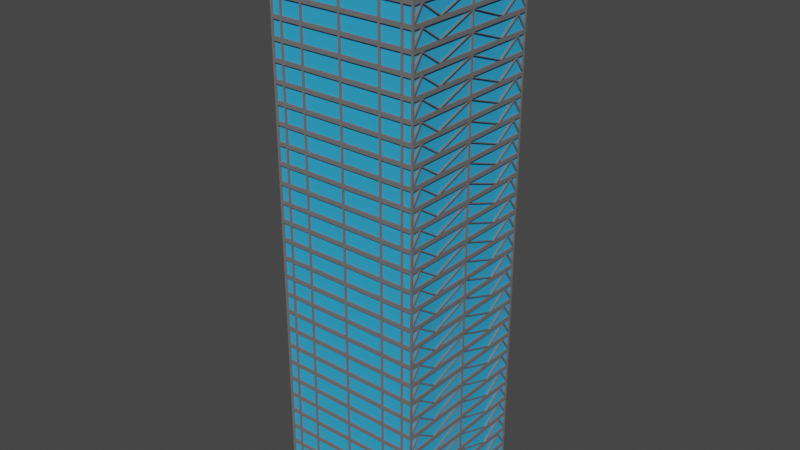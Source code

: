 # Source: HotelTower.blend  (saved by Blender 3.3.6; exported with 4.5.12 LTS)
import bpy
from mathutils import Matrix  # noqa: F401  (used for matrix-valued properties, if any)

bpy.ops.wm.read_factory_settings(use_empty=True)
scene = bpy.context.scene
scene.name = 'Scene'

# ---- collections
col_collection = bpy.data.collections.new('Collection'); scene.collection.children.link(col_collection)

# ---- materials (node trees are filled in below, after node groups)
mat_frame = bpy.data.materials.new('Frame')
mat_frame.alpha_threshold = 0.0
mat_frame.use_transparent_shadow = False
mat_frame.roughness = 0.5
mat_frame.line_color = (0.0, 0.0, 0.0, 1.0)
mat_window = bpy.data.materials.new('Window')
mat_window.use_transparent_shadow = False

# ---- material node trees
mat_frame.use_nodes = True; mat_frame.node_tree.nodes.clear()
_N = mat_frame.node_tree.nodes; _L = mat_frame.node_tree.links
n0 = _N.new('ShaderNodeOutputMaterial'); n0.name = 'Material Output'; n0.location = (300, 300)
n1 = _N.new('ShaderNodeBsdfPrincipled'); n1.name = 'Principled BSDF'; n1.location = (10, 300)
n1.distribution = 'GGX'
n1.subsurface_method = 'RANDOM_WALK_SKIN'
n1.inputs[0].default_value = (0.1626, 0.1626, 0.1626, 1.0)
n1.inputs[3].default_value = 1.45
n1.inputs[27].default_value = (0.0, 0.0, 0.0, 1.0)
n1.inputs[28].default_value = 1.0
_L.new(n1.outputs[0], n0.inputs[0])
n0.is_active_output = True
mat_window.use_nodes = True; mat_window.node_tree.nodes.clear()
_N = mat_window.node_tree.nodes; _L = mat_window.node_tree.links
n0 = _N.new('ShaderNodeBsdfPrincipled'); n0.name = 'Principled BSDF'; n0.location = (10, 300)
n0.distribution = 'GGX'
n0.subsurface_method = 'RANDOM_WALK_SKIN'
n0.inputs[0].default_value = (0.03058, 0.4243, 0.8, 1.0)
n0.inputs[3].default_value = 1.45
n0.inputs[27].default_value = (0.0, 0.0, 0.0, 1.0)
n0.inputs[28].default_value = 1.0
n1 = _N.new('ShaderNodeOutputMaterial'); n1.name = 'Material Output'; n1.location = (300, 300)
_L.new(n0.outputs[0], n1.inputs[0])
n1.is_active_output = True

# ---- world
world_world = bpy.data.worlds.new('World'); scene.world = world_world
world_world.use_nodes = True; world_world.node_tree.nodes.clear()
_N = world_world.node_tree.nodes; _L = world_world.node_tree.links
n0 = _N.new('ShaderNodeOutputWorld'); n0.name = 'World Output'; n0.location = (300, 300)
n1 = _N.new('ShaderNodeBackground'); n1.name = 'Background'; n1.location = (10, 300)
n1.inputs[0].default_value = (0.05088, 0.05088, 0.05088, 1.0)
_L.new(n1.outputs[0], n0.inputs[0])
n0.is_active_output = True
world_world.color = (0.05088, 0.05088, 0.05088)
world_world.use_sun_shadow = False
world_world.sun_shadow_jitter_overblur = 0.0

# ---- meshes
me_cube_001 = bpy.data.meshes.new('Cube.001')
me_cube_001.from_pydata([(0.0, 20.0, 0.0), (0.0, 20.0, 5.0), (0.0, 20.0, 4.5), (0.0, 20.0, 0.5), (-20.0, 20.0, 0.0), (-20.0, 20.0, 5.0), (-20.0, 0.0, 0.0), (-20.0, 0.0, 5.0), (-0.25, 20.0, 5.0), (-10.75, 20.0, 5.0), (-11.25, 20.0, 5.0), (-16.75, 20.0, 5.0), (-17.25, 20.0, 5.0), (-19.5, 20.0, 5.0), (-19.5, 20.0, 0.0), (-17.25, 20.0, 0.0), (-16.75, 20.0, 0.0), (-11.25, 20.0, 0.0), (-10.75, 20.0, 0.0), (-0.25, 20.0, 0.0), (-20.0, 20.0, 4.5), (-20.0, 0.0, 4.5), (-0.25, 20.0, 4.5), (-10.75, 20.0, 4.5), (-11.25, 20.0, 4.5), (-16.75, 20.0, 4.5), (-17.25, 20.0, 4.5), (-19.5, 20.0, 4.5), (-20.0, 20.0, 0.5), (-20.0, 0.0, 0.5), (-0.25, 20.0, 0.5), (-10.75, 20.0, 0.5), (-11.25, 20.0, 0.5), (-16.75, 20.0, 0.5), (-17.25, 20.0, 0.5), (-19.5, 20.0, 0.5), (-17.25, 19.5, 4.5), (-19.5, 19.5, 4.5), (-11.25, 19.5, 4.5), (-16.75, 19.5, 4.5), (-0.25, 19.5, 4.5), (-10.75, 19.5, 4.5), (-0.25, 19.5, 0.5), (-10.75, 19.5, 0.5), (-11.25, 19.5, 0.5), (-16.75, 19.5, 0.5), (-17.25, 19.5, 0.5), (-19.5, 19.5, 0.5), (-20.0, 19.5, 0.0), (-20.0, 19.5, 5.0), (-20.0, 19.5, 4.5), (-20.0, 19.5, 0.5), (-20.0, 0.25, 5.0), (-20.0, 0.25, 4.5), (-20.0, 0.25, 0.5), (-20.0, 0.25, 0.0), (-20.0, 16.91, 4.271), (-20.0, 10.93, 0.6176), (-20.0, 11.25, 0.5), (-20.0, 10.75, 0.5), (-20.0, 0.25, 4.318), (-20.0, 0.0, 4.409), (-20.0, 17.25, 4.5), (-20.0, 16.75, 4.5), (-20.0, 19.5, 1.227), (-19.5, 0.25, 4.318), (-19.5, 0.25, 0.5), (-19.5, 16.75, 4.5), (-19.5, 0.25, 4.5), (-19.5, 10.75, 0.5), (-19.5, 11.25, 0.5), (-19.5, 10.93, 0.6176), (-19.5, 17.25, 4.5), (-19.5, 16.91, 4.271), (-19.5, 19.5, 1.227), (-1.0, -20.0, 0.0), (0.0, -20.0, 5.0), (0.0, -20.0, 4.5), (-1.0, -20.0, 0.5), (-20.0, -20.0, 0.0), (-20.0, -20.0, 5.0), (-0.25, -20.0, 5.0), (-10.75, -20.0, 5.0), (-11.25, -20.0, 5.0), (-16.75, -20.0, 5.0), (-17.25, -20.0, 5.0), (-19.5, -20.0, 5.0), (-19.5, -20.0, 0.0), (-17.25, -20.0, 0.0), (-16.75, -20.0, 0.0), (-11.25, -20.0, 0.0), (-10.75, -20.0, 0.0), (-1.25, -20.0, 0.0), (-20.0, -20.0, 4.5), (-0.25, -20.0, 4.5), (-10.75, -20.0, 4.5), (-11.25, -20.0, 4.5), (-16.75, -20.0, 4.5), (-17.25, -20.0, 4.5), (-19.5, -20.0, 4.5), (-20.0, -20.0, 0.5), (-1.25, -20.0, 0.5), (-10.75, -20.0, 0.5), (-11.25, -20.0, 0.5), (-16.75, -20.0, 0.5), (-17.25, -20.0, 0.5), (-19.5, -20.0, 0.5), (-17.25, -19.5, 4.5), (-19.5, -19.5, 4.5), (-11.25, -19.5, 4.5), (-16.75, -19.5, 4.5), (-0.25, -19.5, 4.5), (-10.75, -19.5, 4.5), (-1.25, -19.5, 0.5), (-10.75, -19.5, 0.5), (-11.25, -19.5, 0.5), (-16.75, -19.5, 0.5), (-17.25, -19.5, 0.5), (-19.5, -19.5, 0.5), (-20.0, -19.5, 0.0), (-20.0, -19.5, 5.0), (-20.0, -19.5, 4.5), (-20.0, -19.5, 0.5), (-20.0, -0.25, 5.0), (-20.0, -0.25, 4.5), (-20.0, -0.25, 0.5), (-20.0, -0.25, 0.0), (-20.0, -16.91, 4.271), (-20.0, -10.93, 0.6176), (-20.0, -11.25, 0.5), (-20.0, -10.75, 0.5), (-20.0, -0.25, 4.318), (-20.0, -17.25, 4.5), (-20.0, -16.75, 4.5), (-20.0, -19.5, 1.227), (-19.5, -0.25, 4.318), (-19.5, -0.25, 0.5), (-19.5, -16.75, 4.5), (-19.5, -0.25, 4.5), (-19.5, -10.75, 0.5), (-19.5, -11.25, 0.5), (-19.5, -10.93, 0.6176), (-19.5, -17.25, 4.5), (-19.5, -16.91, 4.271), (-19.5, -19.5, 1.227), (-1.25, -20.0, 2.0), (-0.25, -19.5, 2.0), (-0.25, -20.0, 2.25), (0.0, -20.0, 2.25), (-0.25, -19.5, 2.25), (0.0, -20.0, 2.0), (-0.25, -20.0, 2.0), (-1.25, -19.5, 4.5), (-1.25, -20.0, 2.25), (-1.25, -19.5, 2.25), (-1.25, -19.5, 2.0), (-1.0, -19.5, 2.25), (-1.0, -20.0, 2.25), (-1.0, -19.5, 2.0), (-1.0, -20.0, 2.0), (-1.25, -20.0, 4.5), (-1.25, -20.0, 5.0), (0.0, -19.5, 2.0), (-1.0, -19.5, 0.0), (-1.0, -19.5, 0.5), (0.0, -20.0, 0.0), (0.0, 20.0, -5.0), (-20.0, 20.0, -5.0), (-20.0, 0.0, -5.0), (-19.5, 20.0, -5.0), (-17.25, 20.0, -5.0), (-16.75, 20.0, -5.0), (-11.25, 20.0, -5.0), (-10.75, 20.0, -5.0), (-0.25, 20.0, -5.0), (-20.0, 19.5, -5.0), (-20.0, 0.25, -5.0), (-1.0, -20.0, -5.0), (-20.0, -20.0, -5.0), (-19.5, -20.0, -5.0), (-17.25, -20.0, -5.0), (-16.75, -20.0, -5.0), (-11.25, -20.0, -5.0), (-10.75, -20.0, -5.0), (-1.25, -20.0, -5.0), (-20.0, -19.5, -5.0), (-20.0, -0.25, -5.0), (0.0, -20.0, -5.0), (0.0, -19.5, 0.0)], [], [(27, 20, 5, 13), (53, 21, 7, 52), (2, 22, 8, 1), (22, 23, 9, 8), (23, 24, 10, 9), (24, 25, 11, 10), (25, 26, 12, 11), (26, 27, 13, 12), (27, 37, 47, 35), (33, 34, 26, 25), (24, 38, 39, 25), (31, 32, 24, 23), (23, 41, 43, 31), (3, 30, 22, 2), (54, 29, 61, 60), (35, 28, 20, 27), (14, 4, 28, 35), (55, 6, 29, 54), (0, 19, 30, 3), (19, 18, 31, 30), (18, 17, 32, 31), (17, 16, 33, 32), (16, 15, 34, 33), (15, 14, 35, 34), (46, 47, 37, 36), (44, 45, 39, 38), (42, 43, 41, 40), (32, 44, 38, 24), (31, 43, 42, 30), (26, 36, 37, 27), (35, 47, 46, 34), (25, 39, 45, 33), (22, 40, 41, 23), (30, 42, 40, 22), (34, 46, 36, 26), (33, 45, 44, 32), (4, 48, 51, 28), (28, 51, 64), (20, 50, 49, 5), (48, 55, 54, 59, 58, 51), (50, 62, 63, 53, 52, 49), (50, 37, 72, 62), (58, 59, 57), (58, 70, 47, 51), (61, 21, 53, 60), (47, 70, 73), (59, 60, 53, 57), (58, 57, 63, 56), (56, 73, 70, 58), (63, 62, 56), (64, 50, 20, 28), (56, 62, 64, 51), (63, 67, 68, 53), (69, 66, 65), (71, 68, 67), (72, 37, 74), (54, 66, 69, 59), (59, 69, 65, 60), (60, 65, 66, 54), (51, 47, 73, 56), (53, 68, 71, 57), (64, 74, 37, 50), (57, 71, 67, 63), (62, 72, 74, 64), (99, 86, 80, 93), (124, 123, 7, 21), (77, 76, 81, 94), (160, 161, 82, 95), (95, 82, 83, 96), (96, 83, 84, 97), (97, 84, 85, 98), (98, 85, 86, 99), (99, 106, 118, 108), (104, 97, 98, 105), (96, 97, 110, 109), (102, 95, 96, 103), (95, 102, 114, 112), (78, 159, 145, 101), (125, 131, 61, 29), (106, 99, 93, 100), (87, 106, 100, 79), (126, 125, 29, 6), (75, 78, 101, 92), (92, 101, 102, 91), (91, 102, 103, 90), (90, 103, 104, 89), (89, 104, 105, 88), (88, 105, 106, 87), (117, 107, 108, 118), (115, 109, 110, 116), (111, 152, 154, 156, 149), (103, 96, 109, 115), (102, 101, 113, 114), (98, 99, 108, 107), (106, 105, 117, 118), (97, 104, 116, 110), (94, 160, 152, 111), (101, 145, 155, 113), (105, 98, 107, 117), (104, 103, 115, 116), (79, 100, 122, 119), (100, 134, 122), (93, 80, 120, 121), (119, 122, 129, 130, 125, 126), (121, 120, 123, 124, 133, 132), (121, 132, 142, 108), (129, 128, 130), (129, 122, 118, 140), (61, 131, 124, 21), (118, 143, 140), (130, 128, 124, 131), (129, 127, 133, 128), (127, 129, 140, 143), (133, 127, 132), (134, 100, 93, 121), (127, 122, 134, 132), (133, 124, 138, 137), (139, 135, 136), (141, 137, 138), (142, 144, 108), (125, 130, 139, 136), (130, 131, 135, 139), (131, 125, 136, 135), (122, 127, 143, 118), (124, 128, 141, 138), (134, 121, 108, 144), (128, 133, 137, 141), (132, 134, 144, 142), (157, 156, 154, 153), (147, 148, 77, 94), (149, 147, 94, 111), (151, 150, 148, 147), (155, 145, 153, 154), (113, 155, 154, 152, 112, 114), (159, 78, 164, 158), (159, 157, 153, 145), (146, 151, 159, 158), (151, 147, 157, 159), (146, 162, 150, 151), (147, 149, 156, 157), (94, 81, 161, 160), (152, 160, 95, 112), (164, 78, 75, 163), (88, 87, 179, 180), (4, 14, 169, 167), (89, 88, 180, 181), (75, 177, 187, 165), (14, 15, 170, 169), (55, 48, 175, 176), (90, 89, 181, 182), (15, 16, 171, 170), (6, 55, 176, 168), (91, 90, 182, 183), (16, 17, 172, 171), (92, 91, 183, 184), (17, 18, 173, 172), (119, 126, 186, 185), (79, 119, 185, 178), (48, 4, 167, 175), (18, 19, 174, 173), (126, 6, 168, 186), (75, 92, 184, 177), (19, 0, 166, 174), (87, 79, 178, 179), (163, 75, 165, 188)])
me_cube_001.polygons.foreach_set('material_index', [0, 0, 0, 0, 0, 0, 0, 0, 0, 0, 0, 0, 0, 0, 0, 0, 0, 0, 0, 0, 0, 0, 0, 0, 1, 1, 1, 0, 0, 0, 0, 0, 0, 0, 0, 0, 0, 0, 0, 0, 0, 0, 0, 0, 0, 1, 0, 0, 0, 0, 0, 0, 0, 1, 1, 1, 0, 0, 0, 0, 0, 0, 0, 0, 0, 0, 0, 0, 0, 0, 0, 0, 0, 0, 0, 0, 0, 0, 0, 0, 0, 0, 0, 0, 0, 0, 0, 0, 1, 1, 1, 0, 0, 0, 0, 0, 0, 0, 0, 0, 0, 0, 0, 0, 0, 0, 0, 0, 0, 1, 0, 0, 0, 0, 0, 0, 0, 1, 1, 1, 0, 0, 0, 0, 0, 0, 0, 0, 0, 0, 0, 0, 0, 1, 0, 0, 0, 0, 0, 0, 0, 0, 0, 0, 0, 0, 0, 0, 0, 0, 0, 0, 0, 0, 0, 0, 0, 0, 0, 0, 0, 0, 0, 0, 0])
_uv = me_cube_001.uv_layers.new(name='UVMap')
_uv.uv.foreach_set('vector', [0.6024, 0.4821, 0.6024, 0.5, 0.625, 0.5, 0.625, 0.4821, 0.6024, 0.6063, 0.6024, 0.625, 0.625, 0.625, 0.625, 0.6063, 0.6024, 0.375, 0.6024, 0.3929, 0.625, 0.3929, 0.625, 0.375, 0.6024, 0.3929, 0.6024, 0.4107, 0.625, 0.4107, 0.625, 0.3929, 0.6024, 0.4107, 0.6024, 0.4286, 0.625, 0.4286, 0.625, 0.4107, 0.6024, 0.4286, 0.6024, 0.4464, 0.625, 0.4464, 0.625, 0.4286, 0.6024, 0.4464, 0.6024, 0.4643, 0.625, 0.4643, 0.625, 0.4464, 0.6024, 0.4643, 0.6024, 0.4821, 0.625, 0.4821, 0.625, 0.4643, 0.6024, 0.4821, 0.6024, 0.4821, 0.4102, 0.4821, 0.4102, 0.4821, 0.4102, 0.4464, 0.4102, 0.4643, 0.6024, 0.4643, 0.6024, 0.4464, 0.6024, 0.4286, 0.6024, 0.4286, 0.6024, 0.4464, 0.6024, 0.4464, 0.4102, 0.4107, 0.4102, 0.4286, 0.6024, 0.4286, 0.6024, 0.4107, 0.6024, 0.4107, 0.6024, 0.4107, 0.4102, 0.4107, 0.4102, 0.4107, 0.4102, 0.375, 0.4102, 0.3929, 0.6024, 0.3929, 0.6024, 0.375, 0.4102, 0.6063, 0.4102, 0.625, 0.598, 0.625, 0.5937, 0.6063, 0.4102, 0.4821, 0.4102, 0.5, 0.6024, 0.5, 0.6024, 0.4821, 0.375, 0.4821, 0.375, 0.5, 0.4102, 0.5, 0.4102, 0.4821, 0.375, 0.6063, 0.375, 0.625, 0.4102, 0.625, 0.4102, 0.6063, 0.375, 0.375, 0.375, 0.3929, 0.4102, 0.3929, 0.4102, 0.375, 0.375, 0.3929, 0.375, 0.4107, 0.4102, 0.4107, 0.4102, 0.3929, 0.375, 0.4107, 0.375, 0.4286, 0.4102, 0.4286, 0.4102, 0.4107, 0.375, 0.4286, 0.375, 0.4464, 0.4102, 0.4464, 0.4102, 0.4286, 0.375, 0.4464, 0.375, 0.4643, 0.4102, 0.4643, 0.4102, 0.4464, 0.375, 0.4643, 0.375, 0.4821, 0.4102, 0.4821, 0.4102, 0.4643, 0.4102, 0.4643, 0.4102, 0.4821, 0.6024, 0.4821, 0.6024, 0.4643, 0.4102, 0.4286, 0.4102, 0.4464, 0.6024, 0.4464, 0.6024, 0.4286, 0.4102, 0.3929, 0.4102, 0.4107, 0.6024, 0.4107, 0.6024, 0.3929, 0.4102, 0.4286, 0.4102, 0.4286, 0.6024, 0.4286, 0.6024, 0.4286, 0.4102, 0.4107, 0.4102, 0.4107, 0.4102, 0.3929, 0.4102, 0.3929, 0.6024, 0.4643, 0.6024, 0.4643, 0.6024, 0.4821, 0.6024, 0.4821, 0.4102, 0.4821, 0.4102, 0.4821, 0.4102, 0.4643, 0.4102, 0.4643, 0.6024, 0.4464, 0.6024, 0.4464, 0.4102, 0.4464, 0.4102, 0.4464, 0.6024, 0.3929, 0.6024, 0.3929, 0.6024, 0.4107, 0.6024, 0.4107, 0.4102, 0.3929, 0.4102, 0.3929, 0.6024, 0.3929, 0.6024, 0.3929, 0.4102, 0.4643, 0.4102, 0.4643, 0.6024, 0.4643, 0.6024, 0.4643, 0.4102, 0.4464, 0.4102, 0.4464, 0.4102, 0.4286, 0.4102, 0.4286, 0.375, 0.5, 0.375, 0.5036, 0.4102, 0.5036, 0.4102, 0.5, 0.4102, 0.5, 0.4102, 0.5036, 0.4452, 0.5036, 0.6024, 0.5, 0.6024, 0.5036, 0.625, 0.5036, 0.625, 0.5, 0.375, 0.5036, 0.375, 0.6063, 0.4102, 0.6063, 0.4102, 0.5857, 0.4102, 0.5652, 0.4102, 0.5036, 0.6024, 0.5036, 0.6024, 0.5378, 0.6024, 0.572, 0.6024, 0.6063, 0.625, 0.6063, 0.625, 0.5036, 0.6024, 0.5036, 0.6024, 0.5036, 0.6024, 0.5378, 0.6024, 0.5378, 0.4102, 0.5652, 0.4102, 0.5857, 0.4159, 0.5664, 0.4102, 0.5652, 0.4102, 0.5652, 0.4102, 0.5036, 0.4102, 0.5036, 0.598, 0.625, 0.6024, 0.625, 0.6024, 0.6063, 0.5937, 0.6063, 0.4102, 0.5036, 0.4102, 0.5652, 0.5914, 0.5394, 0.4102, 0.5857, 0.5937, 0.6063, 0.6024, 0.6063, 0.4159, 0.5664, 0.4102, 0.5652, 0.4159, 0.5664, 0.6024, 0.572, 0.5914, 0.5394, 0.5914, 0.5394, 0.5914, 0.5394, 0.4102, 0.5652, 0.4102, 0.5652, 0.6024, 0.572, 0.6024, 0.5378, 0.5914, 0.5394, 0.4452, 0.5036, 0.6024, 0.5036, 0.6024, 0.5, 0.4102, 0.5, 0.5914, 0.5394, 0.6024, 0.5378, 0.4452, 0.5036, 0.4102, 0.5036, 0.6024, 0.572, 0.6024, 0.572, 0.6024, 0.6063, 0.6024, 0.6063, 0.4102, 0.5857, 0.4102, 0.6063, 0.5937, 0.6063, 0.4159, 0.5664, 0.6024, 0.6063, 0.6024, 0.572, 0.6024, 0.5378, 0.6024, 0.5036, 0.4452, 0.5036, 0.4102, 0.6063, 0.4102, 0.6063, 0.4102, 0.5857, 0.4102, 0.5857, 0.4102, 0.5857, 0.4102, 0.5857, 0.5937, 0.6063, 0.5937, 0.6063, 0.5937, 0.6063, 0.5937, 0.6063, 0.4102, 0.6063, 0.4102, 0.6063, 0.4102, 0.5036, 0.4102, 0.5036, 0.5914, 0.5394, 0.5914, 0.5394, 0.6024, 0.6063, 0.6024, 0.6063, 0.4159, 0.5664, 0.4159, 0.5664, 0.4452, 0.5036, 0.4452, 0.5036, 0.6024, 0.5036, 0.6024, 0.5036, 0.4159, 0.5664, 0.4159, 0.5664, 0.6024, 0.572, 0.6024, 0.572, 0.6024, 0.5378, 0.6024, 0.5378, 0.4452, 0.5036, 0.4452, 0.5036, 0.6024, 0.4821, 0.625, 0.4821, 0.625, 0.5, 0.6024, 0.5, 0.6024, 0.6063, 0.625, 0.6063, 0.625, 0.625, 0.6024, 0.625, 0.6024, 0.375, 0.625, 0.375, 0.625, 0.3929, 0.6024, 0.3929, 0.6024, 0.3968, 0.625, 0.3968, 0.625, 0.4107, 0.6024, 0.4107, 0.6024, 0.4107, 0.625, 0.4107, 0.625, 0.4286, 0.6024, 0.4286, 0.6024, 0.4286, 0.625, 0.4286, 0.625, 0.4464, 0.6024, 0.4464, 0.6024, 0.4464, 0.625, 0.4464, 0.625, 0.4643, 0.6024, 0.4643, 0.6024, 0.4643, 0.625, 0.4643, 0.625, 0.4821, 0.6024, 0.4821, 0.6024, 0.4821, 0.4102, 0.4821, 0.4102, 0.4821, 0.6024, 0.4821, 0.4102, 0.4464, 0.6024, 0.4464, 0.6024, 0.4643, 0.4102, 0.4643, 0.6024, 0.4286, 0.6024, 0.4464, 0.6024, 0.4464, 0.6024, 0.4286, 0.4102, 0.4107, 0.6024, 0.4107, 0.6024, 0.4286, 0.4102, 0.4286, 0.6024, 0.4107, 0.4102, 0.4107, 0.4102, 0.4107, 0.6024, 0.4107, 0.4102, 0.375, 0.5063, 0.375, 0.5063, 0.3929, 0.4102, 0.3929, 0.4102, 0.6063, 0.5937, 0.6063, 0.598, 0.625, 0.4102, 0.625, 0.4102, 0.4821, 0.6024, 0.4821, 0.6024, 0.5, 0.4102, 0.5, 0.375, 0.4821, 0.4102, 0.4821, 0.4102, 0.5, 0.375, 0.5, 0.375, 0.6063, 0.4102, 0.6063, 0.4102, 0.625, 0.375, 0.625, 0.375, 0.375, 0.4102, 0.375, 0.4102, 0.3929, 0.375, 0.3929, 0.375, 0.3929, 0.4102, 0.3929, 0.4102, 0.4107, 0.375, 0.4107, 0.375, 0.4107, 0.4102, 0.4107, 0.4102, 0.4286, 0.375, 0.4286, 0.375, 0.4286, 0.4102, 0.4286, 0.4102, 0.4464, 0.375, 0.4464, 0.375, 0.4464, 0.4102, 0.4464, 0.4102, 0.4643, 0.375, 0.4643, 0.375, 0.4643, 0.4102, 0.4643, 0.4102, 0.4821, 0.375, 0.4821, 0.4102, 0.4643, 0.6024, 0.4643, 0.6024, 0.4821, 0.4102, 0.4821, 0.4102, 0.4286, 0.6024, 0.4286, 0.6024, 0.4464, 0.4102, 0.4464, 0.0, 0.0, 0.0, 0.0, 0.0, 0.0, 0.0, 0.0, 0.0, 0.0, 0.4102, 0.4286, 0.6024, 0.4286, 0.6024, 0.4286, 0.4102, 0.4286, 0.4102, 0.4107, 0.4102, 0.3929, 0.4102, 0.3942, 0.4102, 0.4107, 0.6024, 0.4643, 0.6024, 0.4821, 0.6024, 0.4821, 0.6024, 0.4643, 0.4102, 0.4821, 0.4102, 0.4643, 0.4102, 0.4643, 0.4102, 0.4821, 0.6024, 0.4464, 0.4102, 0.4464, 0.4102, 0.4464, 0.6024, 0.4464, 0.6024, 0.3929, 0.6024, 0.3968, 0.6024, 0.3974, 0.6024, 0.3929, 0.4102, 0.3929, 0.5063, 0.3929, 0.5063, 0.3929, 0.4102, 0.3929, 0.4102, 0.4643, 0.6024, 0.4643, 0.6024, 0.4643, 0.4102, 0.4643, 0.4102, 0.4464, 0.4102, 0.4286, 0.4102, 0.4286, 0.4102, 0.4464, 0.375, 0.5, 0.4102, 0.5, 0.4102, 0.5036, 0.375, 0.5036, 0.4102, 0.5, 0.4452, 0.5036, 0.4102, 0.5036, 0.6024, 0.5, 0.625, 0.5, 0.625, 0.5036, 0.6024, 0.5036, 0.375, 0.5036, 0.4102, 0.5036, 0.4102, 0.5652, 0.4102, 0.5857, 0.4102, 0.6063, 0.375, 0.6063, 0.6024, 0.5036, 0.625, 0.5036, 0.625, 0.6063, 0.6024, 0.6063, 0.6024, 0.572, 0.6024, 0.5378, 0.6024, 0.5036, 0.6024, 0.5378, 0.6024, 0.5378, 0.6024, 0.5036, 0.4102, 0.5652, 0.4159, 0.5664, 0.4102, 0.5857, 0.4102, 0.5652, 0.4102, 0.5036, 0.4102, 0.5036, 0.4102, 0.5652, 0.598, 0.625, 0.5937, 0.6063, 0.6024, 0.6063, 0.6024, 0.625, 0.4102, 0.5036, 0.5914, 0.5394, 0.4102, 0.5652, 0.4102, 0.5857, 0.4159, 0.5664, 0.6024, 0.6063, 0.5937, 0.6063, 0.4102, 0.5652, 0.5914, 0.5394, 0.6024, 0.572, 0.4159, 0.5664, 0.5914, 0.5394, 0.4102, 0.5652, 0.4102, 0.5652, 0.5914, 0.5394, 0.6024, 0.572, 0.5914, 0.5394, 0.6024, 0.5378, 0.4452, 0.5036, 0.4102, 0.5, 0.6024, 0.5, 0.6024, 0.5036, 0.5914, 0.5394, 0.4102, 0.5036, 0.4452, 0.5036, 0.6024, 0.5378, 0.6024, 0.572, 0.6024, 0.6063, 0.6024, 0.6063, 0.6024, 0.572, 0.4102, 0.5857, 0.5937, 0.6063, 0.4102, 0.6063, 0.4159, 0.5664, 0.6024, 0.572, 0.6024, 0.6063, 0.6024, 0.5378, 0.4452, 0.5036, 0.6024, 0.5036, 0.4102, 0.6063, 0.4102, 0.5857, 0.4102, 0.5857, 0.4102, 0.6063, 0.4102, 0.5857, 0.5937, 0.6063, 0.5937, 0.6063, 0.4102, 0.5857, 0.5937, 0.6063, 0.4102, 0.6063, 0.4102, 0.6063, 0.5937, 0.6063, 0.4102, 0.5036, 0.5914, 0.5394, 0.5914, 0.5394, 0.4102, 0.5036, 0.6024, 0.6063, 0.4159, 0.5664, 0.4159, 0.5664, 0.6024, 0.6063, 0.4452, 0.5036, 0.6024, 0.5036, 0.6024, 0.5036, 0.4452, 0.5036, 0.4159, 0.5664, 0.6024, 0.572, 0.6024, 0.572, 0.4159, 0.5664, 0.6024, 0.5378, 0.4452, 0.5036, 0.4452, 0.5036, 0.6024, 0.5378, 0.5544, 0.3929, 0.5544, 0.3929, 0.5544, 0.3929, 0.5544, 0.3929, 0.5544, 0.3929, 0.5544, 0.375, 0.6024, 0.375, 0.6024, 0.3929, 0.5544, 0.3929, 0.5544, 0.3929, 0.6024, 0.3929, 0.6024, 0.3929, 0.5063, 0.3929, 0.5063, 0.375, 0.5544, 0.375, 0.5544, 0.3929, 0.5063, 0.3929, 0.5063, 0.3929, 0.5544, 0.3929, 0.5544, 0.3929, 0.4102, 0.3942, 0.4803, 0.3954, 0.5383, 0.3963, 0.6024, 0.3974, 0.6024, 0.4107, 0.4102, 0.4107, 0.0, 0.0, 0.0, 0.0, 0.0, 0.0, 0.0, 0.0, 0.0, 0.0, 0.0, 0.0, 0.0, 0.0, 0.0, 0.0, 0.0, 0.0, 0.0, 0.0, 0.0, 0.0, 0.0, 0.0, 0.0, 0.0, 0.0, 0.0, 0.0, 0.0, 0.0, 0.0, 0.0, 0.0, 0.0, 0.0, 0.5063, 0.375, 0.0, 0.0, 0.5544, 0.3929, 0.5544, 0.3929, 0.5544, 0.3929, 0.5544, 0.3929, 0.6024, 0.3929, 0.625, 0.3929, 0.625, 0.3968, 0.6024, 0.3968, 0.6024, 0.3974, 0.6024, 0.3968, 0.6024, 0.4107, 0.6024, 0.4107, 0.0, 0.0, 0.0, 0.0, 0.0, 0.0, 0.0, 0.0, 0.375, 0.4643, 0.375, 0.4821, 0.375, 0.4821, 0.375, 0.4643, 0.375, 0.5, 0.375, 0.4821, 0.375, 0.4821, 0.375, 0.5, 0.375, 0.4464, 0.375, 0.4643, 0.375, 0.4643, 0.375, 0.4464, 0.0, 0.0, 0.0, 0.0, 0.0, 0.0, 0.0, 0.0, 0.375, 0.4821, 0.375, 0.4643, 0.375, 0.4643, 0.375, 0.4821, 0.375, 0.6063, 0.375, 0.5036, 0.375, 0.5036, 0.375, 0.6063, 0.375, 0.4286, 0.375, 0.4464, 0.375, 0.4464, 0.375, 0.4286, 0.375, 0.4643, 0.375, 0.4464, 0.375, 0.4464, 0.375, 0.4643, 0.375, 0.625, 0.375, 0.6063, 0.375, 0.6063, 0.375, 0.625, 0.375, 0.4107, 0.375, 0.4286, 0.375, 0.4286, 0.375, 0.4107, 0.375, 0.4464, 0.375, 0.4286, 0.375, 0.4286, 0.375, 0.4464, 0.375, 0.3929, 0.375, 0.4107, 0.375, 0.4107, 0.375, 0.3929, 0.375, 0.4286, 0.375, 0.4107, 0.375, 0.4107, 0.375, 0.4286, 0.375, 0.5036, 0.375, 0.6063, 0.375, 0.6063, 0.375, 0.5036, 0.375, 0.5, 0.375, 0.5036, 0.375, 0.5036, 0.375, 0.5, 0.375, 0.5036, 0.375, 0.5, 0.375, 0.5, 0.375, 0.5036, 0.375, 0.4107, 0.375, 0.3929, 0.375, 0.3929, 0.375, 0.4107, 0.375, 0.6063, 0.375, 0.625, 0.375, 0.625, 0.375, 0.6063, 0.375, 0.375, 0.375, 0.3929, 0.375, 0.3929, 0.375, 0.375, 0.375, 0.3929, 0.375, 0.375, 0.375, 0.375, 0.375, 0.3929, 0.375, 0.4821, 0.375, 0.5, 0.375, 0.5, 0.375, 0.4821, 0.0, 0.0, 0.0, 0.0, 0.0, 0.0, 0.0, 0.0])
me_cube_001.materials.append(mat_frame)
me_cube_001.materials.append(mat_window)
me_cube_001.update()
me_cube_002 = bpy.data.meshes.new('Cube.002')
me_cube_002.from_pydata([(20.0, 20.0, 0.0), (20.0, 20.0, 5.0), (0.0, 20.0, 0.0), (0.0, 20.0, 5.0), (20.0, 0.0, 0.0), (20.0, 0.0, 5.0), (0.25, 20.0, 5.0), (10.75, 20.0, 5.0), (11.25, 20.0, 5.0), (16.75, 20.0, 5.0), (17.25, 20.0, 5.0), (19.5, 20.0, 5.0), (19.5, 20.0, 0.0), (17.25, 20.0, 0.0), (16.75, 20.0, 0.0), (11.25, 20.0, 0.0), (10.75, 20.0, 0.0), (0.25, 20.0, 0.0), (20.0, 20.0, 4.5), (0.0, 20.0, 4.5), (20.0, 0.0, 4.5), (0.25, 20.0, 4.5), (10.75, 20.0, 4.5), (11.25, 20.0, 4.5), (16.75, 20.0, 4.5), (17.25, 20.0, 4.5), (19.5, 20.0, 4.5), (20.0, 20.0, 0.5), (0.0, 20.0, 0.5), (20.0, 0.0, 0.5), (0.25, 20.0, 0.5), (10.75, 20.0, 0.5), (11.25, 20.0, 0.5), (16.75, 20.0, 0.5), (17.25, 20.0, 0.5), (19.5, 20.0, 0.5), (17.25, 19.5, 4.5), (19.5, 19.5, 4.5), (11.25, 19.5, 4.5), (16.75, 19.5, 4.5), (0.25, 19.5, 4.5), (10.75, 19.5, 4.5), (0.25, 19.5, 0.5), (10.75, 19.5, 0.5), (11.25, 19.5, 0.5), (16.75, 19.5, 0.5), (17.25, 19.5, 0.5), (19.5, 19.5, 0.5), (20.0, 19.5, 0.0), (20.0, 19.5, 5.0), (20.0, 19.5, 4.5), (20.0, 19.5, 0.5), (20.0, 0.25, 5.0), (20.0, 0.25, 4.5), (20.0, 0.25, 0.5), (20.0, 0.25, 0.0), (20.0, 16.91, 4.271), (20.0, 10.93, 0.6176), (20.0, 11.25, 0.5), (20.0, 10.75, 0.5), (20.0, 0.25, 4.318), (20.0, 0.0, 4.409), (20.0, 17.25, 4.5), (20.0, 16.75, 4.5), (20.0, 19.5, 1.227), (19.5, 0.25, 4.318), (19.5, 0.25, 0.5), (19.5, 16.75, 4.5), (19.5, 0.25, 4.5), (19.5, 10.75, 0.5), (19.5, 19.5, 0.5), (19.5, 11.25, 0.5), (19.5, 10.93, 0.6176), (19.5, 19.5, 4.5), (19.5, 17.25, 4.5), (19.5, 16.91, 4.271), (19.5, 19.5, 1.227)], [], [(26, 11, 1, 18), (53, 52, 5, 20), (19, 3, 6, 21), (21, 6, 7, 22), (22, 7, 8, 23), (23, 8, 9, 24), (24, 9, 10, 25), (25, 10, 11, 26), (26, 35, 47, 37), (33, 24, 25, 34), (23, 24, 39, 38), (31, 22, 23, 32), (22, 31, 43, 41), (28, 19, 21, 30), (54, 60, 61, 29), (35, 26, 18, 27), (12, 35, 27, 0), (55, 54, 29, 4), (2, 28, 30, 17), (17, 30, 31, 16), (16, 31, 32, 15), (15, 32, 33, 14), (14, 33, 34, 13), (13, 34, 35, 12), (46, 36, 37, 47), (44, 38, 39, 45), (42, 40, 41, 43), (32, 23, 38, 44), (31, 30, 42, 43), (25, 26, 37, 36), (35, 34, 46, 47), (24, 33, 45, 39), (21, 22, 41, 40), (30, 21, 40, 42), (34, 25, 36, 46), (33, 32, 44, 45), (0, 27, 51, 48), (27, 64, 51), (18, 1, 49, 50), (48, 51, 58, 59, 54, 55), (50, 49, 52, 53, 63, 62), (50, 62, 74, 73), (58, 57, 59), (58, 51, 70, 71), (61, 60, 53, 20), (70, 75, 71), (59, 57, 53, 60), (58, 56, 63, 57), (56, 58, 71, 75), (63, 56, 62), (64, 27, 18, 50), (56, 51, 64, 62), (63, 53, 68, 67), (69, 65, 66), (72, 67, 68), (74, 76, 73), (54, 59, 69, 66), (59, 60, 65, 69), (60, 54, 66, 65), (51, 56, 75, 70), (53, 57, 72, 68), (64, 50, 73, 76), (57, 63, 67, 72), (62, 64, 76, 74)])
me_cube_002.polygons.foreach_set('material_index', [0, 0, 0, 0, 0, 0, 0, 0, 0, 0, 0, 0, 0, 0, 0, 0, 0, 0, 0, 0, 0, 0, 0, 0, 1, 1, 1, 0, 0, 0, 0, 0, 0, 0, 0, 0, 0, 0, 0, 0, 0, 0, 0, 0, 0, 1, 0, 0, 0, 0, 0, 0, 0, 1, 1, 1, 0, 0, 0, 0, 0, 0, 0, 0])
_uv = me_cube_002.uv_layers.new(name='UVMap')
_uv.uv.foreach_set('vector', [0.6024, 0.4821, 0.625, 0.4821, 0.625, 0.5, 0.6024, 0.5, 0.6024, 0.6063, 0.625, 0.6063, 0.625, 0.625, 0.6024, 0.625, 0.6024, 0.375, 0.625, 0.375, 0.625, 0.3929, 0.6024, 0.3929, 0.6024, 0.3929, 0.625, 0.3929, 0.625, 0.4107, 0.6024, 0.4107, 0.6024, 0.4107, 0.625, 0.4107, 0.625, 0.4286, 0.6024, 0.4286, 0.6024, 0.4286, 0.625, 0.4286, 0.625, 0.4464, 0.6024, 0.4464, 0.6024, 0.4464, 0.625, 0.4464, 0.625, 0.4643, 0.6024, 0.4643, 0.6024, 0.4643, 0.625, 0.4643, 0.625, 0.4821, 0.6024, 0.4821, 0.6024, 0.4821, 0.4102, 0.4821, 0.4102, 0.4821, 0.6024, 0.4821, 0.4102, 0.4464, 0.6024, 0.4464, 0.6024, 0.4643, 0.4102, 0.4643, 0.6024, 0.4286, 0.6024, 0.4464, 0.6024, 0.4464, 0.6024, 0.4286, 0.4102, 0.4107, 0.6024, 0.4107, 0.6024, 0.4286, 0.4102, 0.4286, 0.6024, 0.4107, 0.4102, 0.4107, 0.4102, 0.4107, 0.6024, 0.4107, 0.4102, 0.375, 0.6024, 0.375, 0.6024, 0.3929, 0.4102, 0.3929, 0.4102, 0.6063, 0.5937, 0.6063, 0.598, 0.625, 0.4102, 0.625, 0.4102, 0.4821, 0.6024, 0.4821, 0.6024, 0.5, 0.4102, 0.5, 0.375, 0.4821, 0.4102, 0.4821, 0.4102, 0.5, 0.375, 0.5, 0.375, 0.6063, 0.4102, 0.6063, 0.4102, 0.625, 0.375, 0.625, 0.375, 0.375, 0.4102, 0.375, 0.4102, 0.3929, 0.375, 0.3929, 0.375, 0.3929, 0.4102, 0.3929, 0.4102, 0.4107, 0.375, 0.4107, 0.375, 0.4107, 0.4102, 0.4107, 0.4102, 0.4286, 0.375, 0.4286, 0.375, 0.4286, 0.4102, 0.4286, 0.4102, 0.4464, 0.375, 0.4464, 0.375, 0.4464, 0.4102, 0.4464, 0.4102, 0.4643, 0.375, 0.4643, 0.375, 0.4643, 0.4102, 0.4643, 0.4102, 0.4821, 0.375, 0.4821, 0.4102, 0.4643, 0.6024, 0.4643, 0.6024, 0.4821, 0.4102, 0.4821, 0.4102, 0.4286, 0.6024, 0.4286, 0.6024, 0.4464, 0.4102, 0.4464, 0.4102, 0.3929, 0.6024, 0.3929, 0.6024, 0.4107, 0.4102, 0.4107, 0.4102, 0.4286, 0.6024, 0.4286, 0.6024, 0.4286, 0.4102, 0.4286, 0.4102, 0.4107, 0.4102, 0.3929, 0.4102, 0.3929, 0.4102, 0.4107, 0.6024, 0.4643, 0.6024, 0.4821, 0.6024, 0.4821, 0.6024, 0.4643, 0.4102, 0.4821, 0.4102, 0.4643, 0.4102, 0.4643, 0.4102, 0.4821, 0.6024, 0.4464, 0.4102, 0.4464, 0.4102, 0.4464, 0.6024, 0.4464, 0.6024, 0.3929, 0.6024, 0.4107, 0.6024, 0.4107, 0.6024, 0.3929, 0.4102, 0.3929, 0.6024, 0.3929, 0.6024, 0.3929, 0.4102, 0.3929, 0.4102, 0.4643, 0.6024, 0.4643, 0.6024, 0.4643, 0.4102, 0.4643, 0.4102, 0.4464, 0.4102, 0.4286, 0.4102, 0.4286, 0.4102, 0.4464, 0.375, 0.5, 0.4102, 0.5, 0.4102, 0.5036, 0.375, 0.5036, 0.4102, 0.5, 0.4452, 0.5036, 0.4102, 0.5036, 0.6024, 0.5, 0.625, 0.5, 0.625, 0.5036, 0.6024, 0.5036, 0.375, 0.5036, 0.4102, 0.5036, 0.4102, 0.5652, 0.4102, 0.5857, 0.4102, 0.6063, 0.375, 0.6063, 0.6024, 0.5036, 0.625, 0.5036, 0.625, 0.6063, 0.6024, 0.6063, 0.6024, 0.572, 0.6024, 0.5378, 0.6024, 0.5036, 0.6024, 0.5378, 0.6024, 0.5378, 0.6024, 0.5036, 0.4102, 0.5652, 0.4159, 0.5664, 0.4102, 0.5857, 0.4102, 0.5652, 0.4102, 0.5036, 0.4102, 0.5036, 0.4102, 0.5652, 0.598, 0.625, 0.5937, 0.6063, 0.6024, 0.6063, 0.6024, 0.625, 0.4102, 0.5036, 0.5914, 0.5394, 0.4102, 0.5652, 0.4102, 0.5857, 0.4159, 0.5664, 0.6024, 0.6063, 0.5937, 0.6063, 0.4102, 0.5652, 0.5914, 0.5394, 0.6024, 0.572, 0.4159, 0.5664, 0.5914, 0.5394, 0.4102, 0.5652, 0.4102, 0.5652, 0.5914, 0.5394, 0.6024, 0.572, 0.5914, 0.5394, 0.6024, 0.5378, 0.4452, 0.5036, 0.4102, 0.5, 0.6024, 0.5, 0.6024, 0.5036, 0.5914, 0.5394, 0.4102, 0.5036, 0.4452, 0.5036, 0.6024, 0.5378, 0.6024, 0.572, 0.6024, 0.6063, 0.6024, 0.6063, 0.6024, 0.572, 0.4102, 0.5857, 0.5937, 0.6063, 0.4102, 0.6063, 0.4159, 0.5664, 0.6024, 0.572, 0.6024, 0.6063, 0.6024, 0.5378, 0.4452, 0.5036, 0.6024, 0.5036, 0.4102, 0.6063, 0.4102, 0.5857, 0.4102, 0.5857, 0.4102, 0.6063, 0.4102, 0.5857, 0.5937, 0.6063, 0.5937, 0.6063, 0.4102, 0.5857, 0.5937, 0.6063, 0.4102, 0.6063, 0.4102, 0.6063, 0.5937, 0.6063, 0.4102, 0.5036, 0.5914, 0.5394, 0.5914, 0.5394, 0.4102, 0.5036, 0.6024, 0.6063, 0.4159, 0.5664, 0.4159, 0.5664, 0.6024, 0.6063, 0.4452, 0.5036, 0.6024, 0.5036, 0.6024, 0.5036, 0.4452, 0.5036, 0.4159, 0.5664, 0.6024, 0.572, 0.6024, 0.572, 0.4159, 0.5664, 0.6024, 0.5378, 0.4452, 0.5036, 0.4452, 0.5036, 0.6024, 0.5378])
me_cube_002.materials.append(mat_frame)
me_cube_002.materials.append(mat_window)
me_cube_002.update()

# ---- objects
ob_base = bpy.data.objects.new('Base', me_cube_001)
ob_top = bpy.data.objects.new('Top', me_cube_002)

# ---- transforms, parenting, visibility, modifiers, constraints
ob_base.location = (0.0, 0.0, 0.0)
_m = ob_base.modifiers.new('Mirror', 'MIRROR')
ob_top.location = (0.0, 0.0, 5.0)
_m = ob_top.modifiers.new('Mirror', 'MIRROR')
_m.use_axis = (True, True, False)
_m = ob_top.modifiers.new('Array', 'ARRAY')
_m.count = 29
_m.relative_offset_displace = (0.0, 0.0, 1.0)

# ---- collection membership
col_collection.objects.link(ob_base)
col_collection.objects.link(ob_top)

# ---- scene / render settings (as saved in the file)
scene.frame_start = 1; scene.frame_end = 250; scene.frame_set(1)
scene.render.engine = 'BLENDER_EEVEE_NEXT'
scene.cycles.sampling_pattern = 'TABULATED_SOBOL'
scene.cycles.use_light_tree = False
scene.view_settings.view_transform = 'Filmic'
bpy.context.view_layer.update()

# ---- added for rendering (the .blend has no active camera and no usable light): camera, sun
cam_auto = bpy.data.cameras.new('AutoCamera')
cam_auto.lens = 50.0
cam_auto.sensor_width = 36.0
cam_auto.clip_end = 2679.21
ob_auto_camera = bpy.data.objects.new('AutoCamera', cam_auto)
scene.collection.objects.link(ob_auto_camera)
ob_auto_camera.location = (152.662, -183.194, 194.63)
ob_auto_camera.rotation_euler = (1.09748, -7.21219e-08, 0.694738)
scene.camera = ob_auto_camera
light_auto_sun = bpy.data.lights.new('AutoSun', 'SUN')
light_auto_sun.energy = 3.0
light_auto_sun.angle = 0.0523599
ob_auto_sun = bpy.data.objects.new('AutoSun', light_auto_sun)
scene.collection.objects.link(ob_auto_sun)
ob_auto_sun.rotation_euler = (0.872665, 0.174533, 0.523599)
bpy.context.view_layer.update()
